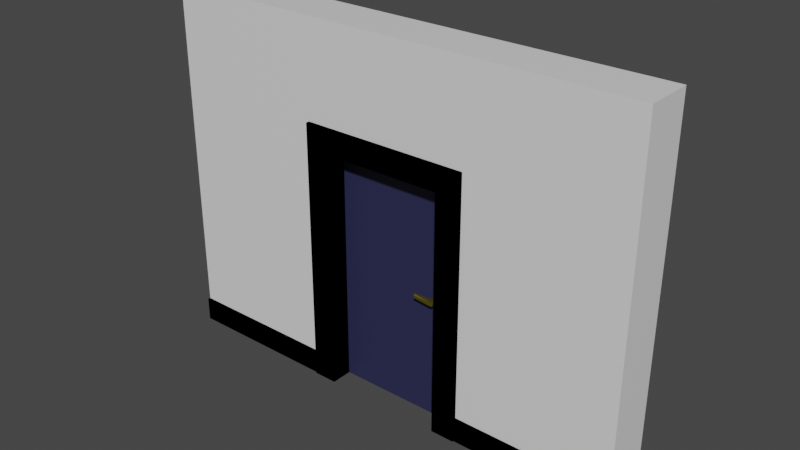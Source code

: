 # Source: wall_door.blend  (saved by Blender 3.1.7; exported with 4.5.12 LTS)
import bpy
from mathutils import Matrix  # noqa: F401  (used for matrix-valued properties, if any)

bpy.ops.wm.read_factory_settings(use_empty=True)
scene = bpy.context.scene
scene.name = 'Scene'

# ---- collections
col_collection = bpy.data.collections.new('Collection'); scene.collection.children.link(col_collection)

# ---- materials (node trees are filled in below, after node groups)
mat_material = bpy.data.materials.new('Material')
mat_material.alpha_threshold = 0.0
mat_material.use_transparent_shadow = False
mat_material.line_color = (0.0, 0.0, 0.0, 1.0)
mat_material_001 = bpy.data.materials.new('Material.001')
mat_material_001.use_transparent_shadow = False
mat_material_002 = bpy.data.materials.new('Material.002')
mat_material_002.use_transparent_shadow = False
mat_material_003 = bpy.data.materials.new('Material.003')
mat_material_003.use_transparent_shadow = False
mat_material_004 = bpy.data.materials.new('Material.004')
mat_material_004.use_transparent_shadow = False
mat_material_005 = bpy.data.materials.new('Material.005')
mat_material_005.use_transparent_shadow = False

# ---- material node trees
mat_material.use_nodes = True; mat_material.node_tree.nodes.clear()
_N = mat_material.node_tree.nodes; _L = mat_material.node_tree.links
n0 = _N.new('ShaderNodeOutputMaterial'); n0.name = 'Material Output'; n0.location = (300, 300)
n1 = _N.new('ShaderNodeBsdfPrincipled'); n1.name = 'Principled BSDF'; n1.location = (10, 300)
n1.distribution = 'GGX'
n1.subsurface_method = 'RANDOM_WALK_SKIN'
n1.inputs[2].default_value = 0.4
n1.inputs[3].default_value = 1.45
n1.inputs[27].default_value = (0.0, 0.0, 0.0, 1.0)
n1.inputs[28].default_value = 1.0
_L.new(n1.outputs[0], n0.inputs[0])
n0.is_active_output = True
mat_material_001.use_nodes = True; mat_material_001.node_tree.nodes.clear()
_N = mat_material_001.node_tree.nodes; _L = mat_material_001.node_tree.links
n0 = _N.new('ShaderNodeBsdfPrincipled'); n0.name = 'Principled BSDF'; n0.location = (10, 300)
n0.distribution = 'GGX'
n0.subsurface_method = 'RANDOM_WALK_SKIN'
n0.inputs[0].default_value = (0.0, 0.0, 0.0, 1.0)
n0.inputs[2].default_value = 1.0
n0.inputs[3].default_value = 1.45
n0.inputs[13].default_value = 0.0
n0.inputs[27].default_value = (0.0, 0.0, 0.0, 1.0)
n0.inputs[28].default_value = 1.0
n1 = _N.new('ShaderNodeOutputMaterial'); n1.name = 'Material Output'; n1.location = (300, 300)
_L.new(n0.outputs[0], n1.inputs[0])
n1.is_active_output = True
mat_material_002.use_nodes = True; mat_material_002.node_tree.nodes.clear()
_N = mat_material_002.node_tree.nodes; _L = mat_material_002.node_tree.links
n0 = _N.new('ShaderNodeBsdfPrincipled'); n0.name = 'Principled BSDF'; n0.location = (10, 300)
n0.distribution = 'GGX'
n0.subsurface_method = 'RANDOM_WALK_SKIN'
n0.inputs[0].default_value = (0.02439, 0.02602, 0.07736, 1.0)
n0.inputs[3].default_value = 1.45
n0.inputs[27].default_value = (0.0, 0.0, 0.0, 1.0)
n0.inputs[28].default_value = 1.0
n1 = _N.new('ShaderNodeOutputMaterial'); n1.name = 'Material Output'; n1.location = (300, 300)
_L.new(n0.outputs[0], n1.inputs[0])
n1.is_active_output = True
mat_material_003.use_nodes = True; mat_material_003.node_tree.nodes.clear()
_N = mat_material_003.node_tree.nodes; _L = mat_material_003.node_tree.links
n0 = _N.new('ShaderNodeBsdfPrincipled'); n0.name = 'Principled BSDF'; n0.location = (10, 300)
n0.distribution = 'GGX'
n0.subsurface_method = 'RANDOM_WALK_SKIN'
n0.inputs[0].default_value = (0.0, 0.0, 0.0, 1.0)
n0.inputs[2].default_value = 1.0
n0.inputs[3].default_value = 1.45
n0.inputs[13].default_value = 0.0
n0.inputs[27].default_value = (0.0, 0.0, 0.0, 1.0)
n0.inputs[28].default_value = 1.0
n1 = _N.new('ShaderNodeOutputMaterial'); n1.name = 'Material Output'; n1.location = (300, 300)
_L.new(n0.outputs[0], n1.inputs[0])
n1.is_active_output = True
mat_material_004.use_nodes = True; mat_material_004.node_tree.nodes.clear()
_N = mat_material_004.node_tree.nodes; _L = mat_material_004.node_tree.links
n0 = _N.new('ShaderNodeBsdfPrincipled'); n0.name = 'Principled BSDF'; n0.location = (10, 300)
n0.distribution = 'GGX'
n0.subsurface_method = 'RANDOM_WALK_SKIN'
n0.inputs[0].default_value = (0.4621, 0.3813, 0.05448, 1.0)
n0.inputs[1].default_value = 1.0
n0.inputs[3].default_value = 1.45
n0.inputs[27].default_value = (0.0, 0.0, 0.0, 1.0)
n0.inputs[28].default_value = 1.0
n1 = _N.new('ShaderNodeOutputMaterial'); n1.name = 'Material Output'; n1.location = (300, 300)
_L.new(n0.outputs[0], n1.inputs[0])
n1.is_active_output = True
mat_material_005.use_nodes = True; mat_material_005.node_tree.nodes.clear()
_N = mat_material_005.node_tree.nodes; _L = mat_material_005.node_tree.links
n0 = _N.new('ShaderNodeBsdfPrincipled'); n0.name = 'Principled BSDF'; n0.location = (10, 300)
n0.distribution = 'GGX'
n0.subsurface_method = 'RANDOM_WALK_SKIN'
n0.inputs[0].default_value = (0.4621, 0.3813, 0.05448, 1.0)
n0.inputs[1].default_value = 1.0
n0.inputs[3].default_value = 1.45
n0.inputs[27].default_value = (0.0, 0.0, 0.0, 1.0)
n0.inputs[28].default_value = 1.0
n1 = _N.new('ShaderNodeOutputMaterial'); n1.name = 'Material Output'; n1.location = (300, 300)
_L.new(n0.outputs[0], n1.inputs[0])
n1.is_active_output = True

# ---- world
world_world = bpy.data.worlds.new('World'); scene.world = world_world
world_world.use_nodes = True; world_world.node_tree.nodes.clear()
_N = world_world.node_tree.nodes; _L = world_world.node_tree.links
n0 = _N.new('ShaderNodeOutputWorld'); n0.name = 'World Output'; n0.location = (300, 300)
n1 = _N.new('ShaderNodeBackground'); n1.name = 'Background'; n1.location = (10, 300)
n1.inputs[0].default_value = (0.05088, 0.05088, 0.05088, 1.0)
_L.new(n1.outputs[0], n0.inputs[0])
n0.is_active_output = True
world_world.color = (0.05088, 0.05088, 0.05088)
world_world.use_sun_shadow = False
world_world.sun_shadow_jitter_overblur = 0.0

# ---- meshes
me_cube = bpy.data.meshes.new('Cube')
me_cube.from_pydata([(2.01, 0.2, 3.0), (2.005, 0.2, 0.2), (2.01, -0.2, 3.0), (2.005, -0.2, 0.2), (0.0, -0.2, 3.0), (0.0, 0.2, 3.0), (2.01, 0.2, 2.1), (0.0, 0.2, 2.1), (0.595, -0.2, 0.2), (0.6, 0.2, 3.0), (0.595, 0.2, 0.2), (0.6, -0.2, 3.0), (0.6, 0.2, 2.1), (2.01, -0.2, 2.1), (0.0, -0.2, 2.1), (0.6, -0.2, 2.1)], [], [(12, 9, 0, 6), (15, 11, 4, 14), (9, 5, 4, 11), (10, 12, 6, 1), (0, 9, 11, 2), (13, 2, 11, 15), (7, 5, 9, 12), (3, 13, 15, 8), (2, 13, 6, 0), (1, 6, 13, 3)])
_uv = me_cube.uv_layers.new(name='UVMap')
_uv.uv.foreach_set('vector', [0.5, 0.4375, 0.625, 0.4375, 0.625, 0.5, 0.5, 0.5, 0.5, 0.8125, 0.625, 0.8125, 0.625, 0.875, 0.5, 0.875, 0.6875, 0.5, 0.75, 0.5, 0.75, 0.75, 0.6875, 0.75, 0.375, 0.4375, 0.5, 0.4375, 0.5, 0.5, 0.375, 0.5, 0.625, 0.5, 0.6875, 0.5, 0.6875, 0.75, 0.625, 0.75, 0.5, 0.75, 0.625, 0.75, 0.625, 0.8125, 0.5, 0.8125, 0.5, 0.375, 0.625, 0.375, 0.625, 0.4375, 0.5, 0.4375, 0.375, 0.75, 0.5, 0.75, 0.5, 0.8125, 0.375, 0.8125, 0.625, 0.75, 0.5, 0.75, 0.5, 0.5, 0.625, 0.5, 0.375, 0.5, 0.5, 0.5, 0.5, 0.75, 0.375, 0.75])
me_cube.materials.append(mat_material)
me_cube.use_remesh_preserve_volume = False
me_cube.use_remesh_preserve_attributes = False
me_cube.use_mirror_vertex_groups = False
me_cube.update()
me_cube_003 = bpy.data.meshes.new('Cube.003')
me_cube_003.from_pydata([(2.01, -0.22, 7.451e-09), (2.01, -0.22, 0.2), (2.01, 0.22, 7.451e-09), (2.01, 0.22, 0.2), (0.6, 0.22, 0.0), (0.6, 0.22, 0.2), (0.6, -0.22, 0.0), (0.6, -0.22, 0.2)], [], [(4, 5, 3, 2), (4, 2, 0, 6), (3, 5, 7, 1), (0, 1, 7, 6), (2, 3, 1, 0)])
_uv = me_cube_003.uv_layers.new(name='UVMap')
_uv.uv.foreach_set('vector', [0.375, 0.375, 0.625, 0.375, 0.625, 0.5, 0.375, 0.5, 0.25, 0.5, 0.375, 0.5, 0.375, 0.75, 0.25, 0.75, 0.625, 0.5, 0.75, 0.5, 0.75, 0.75, 0.625, 0.75, 0.375, 0.75, 0.625, 0.75, 0.625, 0.875, 0.375, 0.875, 0.375, 0.5, 0.625, 0.5, 0.625, 0.75, 0.375, 0.75])
me_cube_003.materials.append(mat_material_001)
me_cube_003.use_remesh_fix_poles = True
me_cube_003.use_remesh_preserve_attributes = False
me_cube_003.update()
me_cube_004 = bpy.data.meshes.new('Cube.004')
me_cube_004.from_pydata([(0.0, -0.05, 0.0), (0.0, -0.05, 2.0), (0.0, 0.05, 0.0), (0.0, 0.05, 2.0), (1.0, -0.05, 0.0), (1.0, -0.05, 2.0), (1.0, 0.05, 0.0), (1.0, 0.05, 2.0)], [], [(0, 1, 3, 2), (2, 3, 7, 6), (6, 7, 5, 4), (4, 5, 1, 0), (2, 6, 4, 0), (7, 3, 1, 5)])
_uv = me_cube_004.uv_layers.new(name='UVMap')
_uv.uv.foreach_set('vector', [0.375, 0.0, 0.625, 0.0, 0.625, 0.25, 0.375, 0.25, 0.375, 0.25, 0.625, 0.25, 0.625, 0.5, 0.375, 0.5, 0.375, 0.5, 0.625, 0.5, 0.625, 0.75, 0.375, 0.75, 0.375, 0.75, 0.625, 0.75, 0.625, 1.0, 0.375, 1.0, 0.125, 0.5, 0.375, 0.5, 0.375, 0.75, 0.125, 0.75, 0.625, 0.5, 0.875, 0.5, 0.875, 0.75, 0.625, 0.75])
me_cube_004.materials.append(mat_material_002)
me_cube_004.use_remesh_fix_poles = True
me_cube_004.use_remesh_preserve_attributes = False
me_cube_004.update()
me_cube_005 = bpy.data.meshes.new('Cube.005')
me_cube_005.from_pydata([(0.5, 0.23, 1.98), (0.5, -0.23, 1.98), (0.7, -0.23, 1.98), (0.7, 0.23, 1.98), (0.7, -0.23, 0.0), (0.7, -0.23, 2.2), (0.7, 0.23, 0.0), (0.7, 0.23, 2.2), (0.5, 0.23, 0.0), (0.5, 0.23, 2.2), (0.5, -0.23, 0.0), (0.5, -0.23, 2.2), (0.5, 0.23, 2.0), (0.5, -0.23, 2.0), (0.5, 0.23, 2.2), (0.5, -0.23, 2.2), (0.0, 0.23, 2.0), (0.0, -0.23, 2.0), (0.0, 0.23, 2.2), (0.0, -0.23, 2.2)], [], [(8, 0, 3, 6), (0, 9, 7, 3), (3, 7, 5, 2), (6, 3, 2, 4), (4, 2, 1, 10), (7, 9, 11, 5), (0, 1, 13, 12), (2, 5, 11, 1), (1, 0, 8, 10), (15, 14, 18, 19), (9, 0, 12, 14), (1, 11, 15, 13), (11, 9, 14, 15), (14, 12, 16, 18), (13, 15, 19, 17), (12, 13, 17, 16)])
_uv = me_cube_005.uv_layers.new(name='UVMap')
_uv.uv.foreach_set('vector', [0.375, 0.375, 0.6, 0.375, 0.6, 0.5, 0.375, 0.5, 0.6, 0.375, 0.625, 0.375, 0.625, 0.5, 0.6, 0.5, 0.6, 0.5, 0.625, 0.5, 0.625, 0.75, 0.6, 0.75, 0.375, 0.5, 0.6, 0.5, 0.6, 0.75, 0.375, 0.75, 0.375, 0.75, 0.6, 0.75, 0.6, 0.875, 0.375, 0.875, 0.625, 0.5, 0.75, 0.5, 0.75, 0.75, 0.625, 0.75, 0.5875, 0.3875, 0.6, 0.875, 0.6, 0.875, 0.5875, 0.3875, 0.6, 0.75, 0.625, 0.75, 0.625, 0.875, 0.6, 0.875, 0.6, 0.875, 0.5875, 0.3875, 0.25, 0.5, 0.375, 0.875, 0.75, 0.75, 0.75, 0.5, 0.75, 0.5, 0.75, 0.75, 0.625, 0.375, 0.6, 0.375, 0.6, 0.375, 0.625, 0.375, 0.6, 0.875, 0.625, 0.875, 0.625, 0.875, 0.6, 0.875, 0.75, 0.75, 0.75, 0.5, 0.75, 0.5, 0.75, 0.75, 0.625, 0.375, 0.6, 0.375, 0.6, 0.375, 0.625, 0.375, 0.6, 0.875, 0.625, 0.875, 0.625, 0.875, 0.6, 0.875, 0.5875, 0.3875, 0.6, 0.875, 0.6, 0.875, 0.5875, 0.3875])
me_cube_005.materials.append(mat_material_003)
me_cube_005.use_remesh_fix_poles = True
me_cube_005.use_remesh_preserve_attributes = False
me_cube_005.update()
me_cube_006 = bpy.data.meshes.new('Cube.006')
me_cube_006.from_pydata([(11.5, -1.35, -0.5882), (11.5, -1.35, 1.176), (11.5, 1.35, -0.5882), (11.5, 1.35, 1.176), (13.5, -1.35, -0.5882), (13.5, -1.35, 1.176), (13.5, 1.35, -0.5882), (13.5, 1.35, 1.176)], [], [(0, 1, 3, 2), (2, 3, 7, 6), (6, 7, 5, 4), (4, 5, 1, 0), (2, 6, 4, 0), (7, 3, 1, 5)])
_uv = me_cube_006.uv_layers.new(name='UVMap')
_uv.uv.foreach_set('vector', [0.375, 0.0, 0.625, 0.0, 0.625, 0.25, 0.375, 0.25, 0.375, 0.25, 0.625, 0.25, 0.625, 0.5, 0.375, 0.5, 0.375, 0.5, 0.625, 0.5, 0.625, 0.75, 0.375, 0.75, 0.375, 0.75, 0.625, 0.75, 0.625, 1.0, 0.375, 1.0, 0.125, 0.5, 0.375, 0.5, 0.375, 0.75, 0.125, 0.75, 0.625, 0.5, 0.875, 0.5, 0.875, 0.75, 0.625, 0.75])
me_cube_006.materials.append(mat_material_004)
me_cube_006.use_remesh_fix_poles = True
me_cube_006.use_remesh_preserve_attributes = False
me_cube_006.update()
me_cube_007 = bpy.data.meshes.new('Cube.007')
me_cube_007.from_pydata([(-8.0, 1.495, -0.5), (-8.0, 1.642, -1.0), (-8.0, 1.936, -0.5), (-8.0, 1.936, 0.5), (1.0, 1.569, 0.5), (-8.0, 1.495, 0.5), (-1.0, 1.569, -0.5), (-8.0, 1.789, 1.0), (-8.0, 1.642, 1.0), (-1.0, 1.569, -1.0), (-1.0, 1.569, 0.5), (-1.0, 1.569, 1.0), (-1.0, 2.01, 0.5), (-1.0, 2.01, -0.5), (0.5, 2.01, -1.0), (1.0, 2.01, -0.5), (1.0, 2.01, 0.5), (0.5, 2.01, 1.0), (-1.0, 2.01, 1.0), (-1.0, 2.01, -1.0), (0.5, 8.941e-08, 1.0), (-0.5, 2.98e-08, 1.0), (0.5, 1.569, -1.0), (-1.0, 2.98e-08, 0.5), (-1.0, 8.941e-08, -0.5), (0.5, 1.569, 1.0), (-0.5, 8.941e-08, -1.0), (0.5, 2.98e-08, -1.0), (1.0, 1.569, -0.5), (1.0, 2.98e-08, -0.5), (1.0, 8.941e-08, 0.5), (-8.0, 1.789, -1.0)], [], [(11, 21, 23, 10), (18, 11, 8, 7), (9, 6, 24, 26), (18, 12, 13, 19, 14, 15, 16, 17), (22, 9, 26, 27), (28, 15, 14, 22), (4, 28, 29, 30), (25, 4, 30, 20), (25, 20, 21, 11), (17, 25, 11, 18), (17, 16, 4, 25), (16, 15, 28, 4), (29, 28, 22, 27), (14, 19, 9, 22), (10, 6, 0, 5), (23, 24, 6, 10), (12, 18, 7, 3), (5, 0, 2, 3), (31, 2, 0, 1), (7, 8, 5, 3), (13, 12, 3, 2), (19, 13, 2, 31), (11, 10, 5, 8), (9, 19, 31, 1), (6, 9, 1, 0)])
_uv = me_cube_007.uv_layers.new(name='UVMap')
_uv.uv.foreach_set('vector', [0.0, 0.0, 0.0, 0.0, 0.0, 0.0, 0.0, 0.0, 0.0, 0.0, 0.0, 0.0, 0.0, 0.0, 0.0, 0.0, 0.0, 0.0, 0.0, 0.0, 0.0, 0.0, 0.0, 0.0, 0.0, 0.0, 0.0, 0.0, 0.0, 0.0, 0.0, 0.0, 0.0, 0.0, 0.0, 0.0, 0.0, 0.0, 0.0, 0.0, 0.0, 0.0, 0.0, 0.0, 0.0, 0.0, 0.0, 0.0, 0.0, 0.0, 0.0, 0.0, 0.0, 0.0, 0.0, 0.0, 0.0, 0.0, 0.0, 0.0, 0.0, 0.0, 0.0, 0.0, 0.0, 0.0, 0.0, 0.0, 0.0, 0.0, 0.0, 0.0, 0.0, 0.0, 0.0, 0.0, 0.0, 0.0, 0.0, 0.0, 0.0, 0.0, 0.0, 0.0, 0.0, 0.0, 0.0, 0.0, 0.0, 0.0, 0.0, 0.0, 0.0, 0.0, 0.0, 0.0, 0.0, 0.0, 0.0, 0.0, 0.0, 0.0, 0.0, 0.0, 0.0, 0.0, 0.0, 0.0, 0.0, 0.0, 0.0, 0.0, 0.0, 0.0, 0.0, 0.0, 0.0, 0.0, 0.0, 0.0, 0.0, 0.0, 0.0, 0.0, 0.0, 0.0, 0.0, 0.0, 0.0, 0.0, 0.0, 0.0, 0.0, 0.0, 0.0, 0.0, 0.0, 0.0, 0.0, 0.0, 0.0, 0.0, 0.0, 0.0, 0.0, 0.0, 0.0, 0.0, 0.0, 0.0, 0.0, 0.0, 0.0, 0.0, 0.0, 0.0, 0.0, 0.0, 0.0, 0.0, 0.0, 0.0, 0.0, 0.0, 0.0, 0.0, 0.0, 0.0, 0.0, 0.0, 0.0, 0.0, 0.0, 0.0, 0.0, 0.0, 0.0, 0.0, 0.0, 0.0, 0.0, 0.0, 0.0, 0.0, 0.0, 0.0, 0.0, 0.0, 0.0, 0.0, 0.0, 0.0, 0.0, 0.0, 0.0, 0.0, 0.0, 0.0, 0.0, 0.0, 0.0, 0.0, 0.0, 0.0, 0.0, 0.0, 0.0, 0.0])
me_cube_007.materials.append(mat_material_005)
me_cube_007.use_remesh_fix_poles = True
me_cube_007.use_remesh_preserve_attributes = False
me_cube_007.update()

# ---- objects
ob_wall = bpy.data.objects.new('Wall', me_cube)
ob_baseplate = bpy.data.objects.new('Baseplate', me_cube_003)
ob_door = bpy.data.objects.new('Door', me_cube_004)
ob_doorframe = bpy.data.objects.new('DoorFrame', me_cube_005)
ob_doorknobbase = bpy.data.objects.new('DoorknobBase', me_cube_006)
ob_doorknob = bpy.data.objects.new('Doorknob', me_cube_007)

# ---- transforms, parenting, visibility, modifiers, constraints
ob_wall.location = (0.0, 0.0, 0.0)
ob_wall.lock_rotations_4d = False
ob_wall.empty_display_type = 'ARROWS'
ob_wall.lineart.crease_threshold = 0.0
_m = ob_wall.modifiers.new('Mirror', 'MIRROR')
ob_baseplate.parent = ob_wall
ob_baseplate.location = (0.0, 0.0, 0.0)
_m = ob_baseplate.modifiers.new('Mirror', 'MIRROR')
ob_door.location = (-0.5, 0.0, 0.0)
ob_doorframe.parent = ob_wall
ob_doorframe.location = (0.0, 0.0, 0.0)
_m = ob_doorframe.modifiers.new('Mirror', 'MIRROR')
ob_doorknobbase.parent = ob_door
ob_doorknobbase.location = (0.4, 0.0, 1.0)
ob_doorknobbase.scale = (0.04, 0.04, 0.068)
ob_doorknob.parent = ob_doorknobbase
ob_doorknob.matrix_parent_inverse = Matrix(((25.0, -0.0, 0.0, -10.0), (-0.0, 25.0, -0.0, 0.0), (0.0, -0.0, 14.71, -14.71), (-0.0, 0.0, -0.0, 1.0)))
ob_doorknob.location = (0.9, 0.0, 1.04)
ob_doorknob.scale = (0.02, 0.068, 0.02)
_m = ob_doorknob.modifiers.new('Mirror', 'MIRROR')
_m.use_axis = (False, True, False)

# ---- collection membership
col_collection.objects.link(ob_wall)
col_collection.objects.link(ob_baseplate)
col_collection.objects.link(ob_door)
col_collection.objects.link(ob_doorframe)
col_collection.objects.link(ob_doorknobbase)
col_collection.objects.link(ob_doorknob)

# ---- scene / render settings (as saved in the file)
scene.frame_start = 1; scene.frame_end = 250; scene.frame_set(1)
scene.render.engine = 'BLENDER_EEVEE_NEXT'
scene.cycles.sampling_pattern = 'TABULATED_SOBOL'
scene.cycles.use_light_tree = False
scene.view_settings.view_transform = 'Filmic'
bpy.context.view_layer.update()

# ---- added for rendering (the .blend has no active camera and no usable light): camera, sun
cam_auto = bpy.data.cameras.new('AutoCamera')
cam_auto.lens = 50.0
cam_auto.sensor_width = 36.0
cam_auto.clip_end = 1000.0
ob_auto_camera = bpy.data.objects.new('AutoCamera', cam_auto)
scene.collection.objects.link(ob_auto_camera)
ob_auto_camera.location = (4.66041, -5.5925, 5.22833)
ob_auto_camera.rotation_euler = (1.09748, -7.21219e-08, 0.694738)
scene.camera = ob_auto_camera
light_auto_sun = bpy.data.lights.new('AutoSun', 'SUN')
light_auto_sun.energy = 3.0
light_auto_sun.angle = 0.0523599
ob_auto_sun = bpy.data.objects.new('AutoSun', light_auto_sun)
scene.collection.objects.link(ob_auto_sun)
ob_auto_sun.rotation_euler = (0.872665, 0.174533, 0.523599)
bpy.context.view_layer.update()
